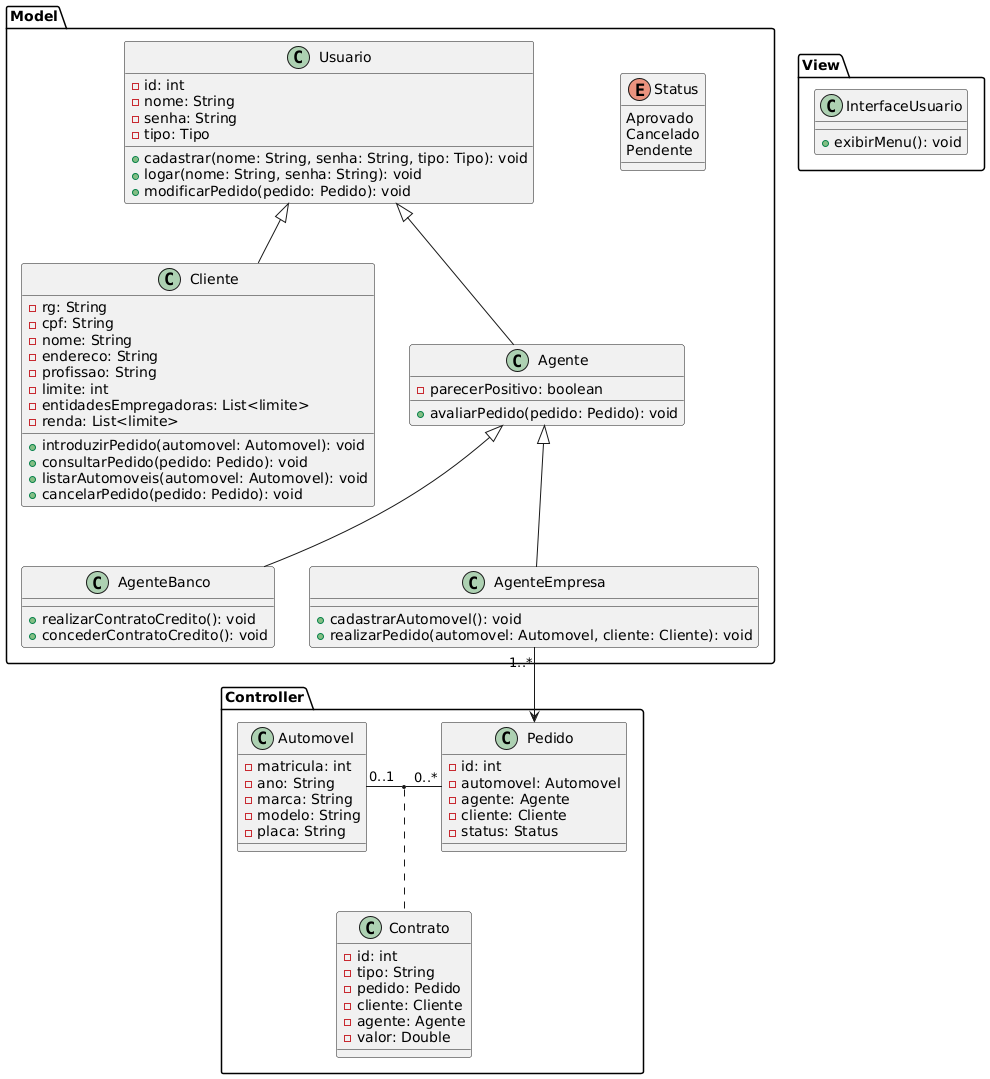

The diagram above was rendered by PlantUML. Its source (embedded in the PNG):
@startuml
package Model {
    class Usuario {
        - id: int
        - nome: String
        - senha: String
        - tipo: Tipo
        + cadastrar(nome: String, senha: String, tipo: Tipo): void
        + logar(nome: String, senha: String): void
        + modificarPedido(pedido: Pedido): void
    }

    class Cliente {
        - rg: String
        - cpf: String
        - nome: String
        - endereco: String
        - profissao: String
        - limite: int 
        - entidadesEmpregadoras: List<limite>
        - renda: List<limite>
        + introduzirPedido(automovel: Automovel): void
        + consultarPedido(pedido: Pedido): void
        + listarAutomoveis(automovel: Automovel): void
        + cancelarPedido(pedido: Pedido): void
    }

    class Agente {
        - parecerPositivo: boolean
        + avaliarPedido(pedido: Pedido): void
    }

    class AgenteBanco {
        + realizarContratoCredito(): void
        + concederContratoCredito(): void
    }

    class AgenteEmpresa {
        + cadastrarAutomovel(): void
        + realizarPedido(automovel: Automovel, cliente: Cliente): void
    }
    
    enum Status {
        Aprovado
        Cancelado
        Pendente
    }
}

package Controller {
    class Pedido {
        - id: int
        - automovel: Automovel
        - agente: Agente
        - cliente: Cliente
        - status: Status
    }

    class Automovel {
        - matricula: int
        - ano: String
        - marca: String
        - modelo: String
        - placa: String
    }

    class Contrato {
        - id: int
        - tipo: String
        - pedido: Pedido
        - cliente: Cliente
        - agente: Agente
        - valor: Double
    }
}

package View {
    class InterfaceUsuario {
        + exibirMenu(): void
    }
}

Usuario <|-- Cliente
Usuario <|-- Agente
Agente <|-- AgenteEmpresa
Agente <|-- AgenteBanco

AgenteEmpresa "1..*" --> Pedido
Automovel "0..1" - "0..*" Pedido
( Pedido, Automovel ) .. Contrato
@enduml